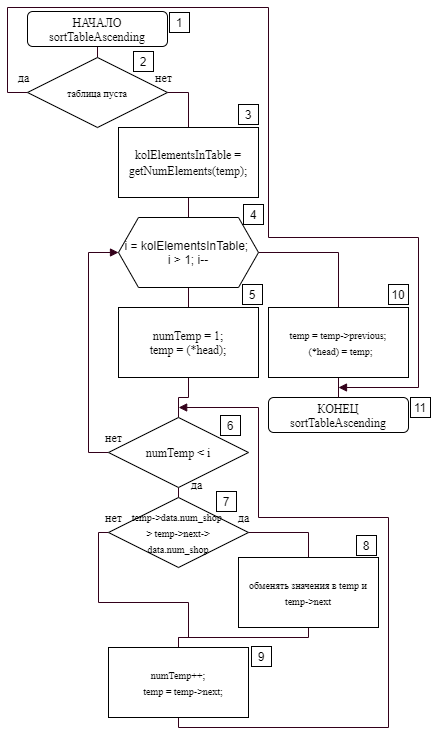

The diagram above was exported from draw.io. Its source (the exported page's mxGraphModel, read from the mxfile embedded in the PNG):
<mxGraphModel dx="1824" dy="1053" grid="1" gridSize="10" guides="1" tooltips="1" connect="1" arrows="1" fold="1" page="1" pageScale="1" pageWidth="827" pageHeight="1169" math="0" shadow="0">
  <root>
    <mxCell id="y8ZsW5Toe3VwrHdGxBV9-0" />
    <mxCell id="y8ZsW5Toe3VwrHdGxBV9-1" parent="y8ZsW5Toe3VwrHdGxBV9-0" />
    <mxCell id="y8ZsW5Toe3VwrHdGxBV9-5" style="edgeStyle=orthogonalEdgeStyle;rounded=0;jumpStyle=sharp;orthogonalLoop=1;jettySize=auto;html=1;exitX=0.5;exitY=1;exitDx=0;exitDy=0;entryX=0.5;entryY=0;entryDx=0;entryDy=0;shadow=0;startArrow=none;startFill=0;endArrow=none;endFill=0;strokeColor=#33001A;" edge="1" parent="y8ZsW5Toe3VwrHdGxBV9-1" source="y8ZsW5Toe3VwrHdGxBV9-2" target="y8ZsW5Toe3VwrHdGxBV9-4">
      <mxGeometry relative="1" as="geometry" />
    </mxCell>
    <mxCell id="y8ZsW5Toe3VwrHdGxBV9-2" value="&lt;font&gt;&lt;font face=&quot;times new roman&quot;&gt;НАЧАЛО&lt;/font&gt;&lt;br&gt;&lt;font face=&quot;times new roman&quot;&gt;sortTableAscending&lt;/font&gt;&lt;br&gt;&lt;/font&gt;" style="rounded=1;whiteSpace=wrap;html=1;" vertex="1" parent="y8ZsW5Toe3VwrHdGxBV9-1">
      <mxGeometry x="30" y="14" width="140" height="35" as="geometry" />
    </mxCell>
    <mxCell id="y8ZsW5Toe3VwrHdGxBV9-3" value="&lt;font&gt;&lt;font face=&quot;times new roman&quot;&gt;КОНЕЦ&lt;/font&gt;&lt;br&gt;&lt;font face=&quot;times new roman&quot;&gt;sortTableAscending&lt;/font&gt;&lt;br&gt;&lt;/font&gt;" style="rounded=1;whiteSpace=wrap;html=1;" vertex="1" parent="y8ZsW5Toe3VwrHdGxBV9-1">
      <mxGeometry x="271" y="400" width="140" height="35" as="geometry" />
    </mxCell>
    <mxCell id="y8ZsW5Toe3VwrHdGxBV9-9" style="edgeStyle=orthogonalEdgeStyle;rounded=0;jumpStyle=sharp;orthogonalLoop=1;jettySize=auto;html=1;exitX=1;exitY=0.5;exitDx=0;exitDy=0;entryX=0.5;entryY=0;entryDx=0;entryDy=0;shadow=0;startArrow=none;startFill=0;endArrow=none;endFill=0;strokeColor=#33001A;" edge="1" parent="y8ZsW5Toe3VwrHdGxBV9-1" source="y8ZsW5Toe3VwrHdGxBV9-4" target="y8ZsW5Toe3VwrHdGxBV9-8">
      <mxGeometry relative="1" as="geometry" />
    </mxCell>
    <mxCell id="y8ZsW5Toe3VwrHdGxBV9-16" style="edgeStyle=orthogonalEdgeStyle;rounded=0;jumpStyle=sharp;orthogonalLoop=1;jettySize=auto;html=1;exitX=0;exitY=0.5;exitDx=0;exitDy=0;shadow=0;startArrow=none;startFill=0;endArrow=block;endFill=1;strokeColor=#33001A;" edge="1" parent="y8ZsW5Toe3VwrHdGxBV9-1" source="y8ZsW5Toe3VwrHdGxBV9-4">
      <mxGeometry relative="1" as="geometry">
        <mxPoint x="341" y="390" as="targetPoint" />
        <Array as="points">
          <mxPoint x="10" y="95" />
          <mxPoint x="10" y="10" />
          <mxPoint x="271" y="10" />
          <mxPoint x="271" y="240" />
          <mxPoint x="421" y="240" />
          <mxPoint x="421" y="390" />
        </Array>
      </mxGeometry>
    </mxCell>
    <mxCell id="y8ZsW5Toe3VwrHdGxBV9-4" value="&lt;font size=&quot;1&quot;&gt;таблица пуста&lt;/font&gt;" style="rhombus;whiteSpace=wrap;html=1;strokeWidth=1;fontFamily=Times New Roman;fontSize=14;" vertex="1" parent="y8ZsW5Toe3VwrHdGxBV9-1">
      <mxGeometry x="30" y="60" width="140" height="70" as="geometry" />
    </mxCell>
    <mxCell id="y8ZsW5Toe3VwrHdGxBV9-6" value="&lt;font style=&quot;font-size: 12px&quot;&gt;да&lt;/font&gt;" style="text;html=1;align=center;verticalAlign=middle;resizable=0;points=[];autosize=1;fontSize=14;fontFamily=Times New Roman;" vertex="1" parent="y8ZsW5Toe3VwrHdGxBV9-1">
      <mxGeometry x="11" y="70" width="30" height="20" as="geometry" />
    </mxCell>
    <mxCell id="y8ZsW5Toe3VwrHdGxBV9-7" value="&lt;font style=&quot;font-size: 12px&quot;&gt;нет&lt;/font&gt;" style="text;html=1;align=center;verticalAlign=middle;resizable=0;points=[];autosize=1;fontSize=14;fontFamily=Times New Roman;" vertex="1" parent="y8ZsW5Toe3VwrHdGxBV9-1">
      <mxGeometry x="151" y="70" width="30" height="20" as="geometry" />
    </mxCell>
    <mxCell id="y8ZsW5Toe3VwrHdGxBV9-11" style="edgeStyle=orthogonalEdgeStyle;rounded=0;jumpStyle=sharp;orthogonalLoop=1;jettySize=auto;html=1;exitX=0.5;exitY=1;exitDx=0;exitDy=0;shadow=0;startArrow=none;startFill=0;endArrow=none;endFill=0;strokeColor=#33001A;" edge="1" parent="y8ZsW5Toe3VwrHdGxBV9-1" source="y8ZsW5Toe3VwrHdGxBV9-8">
      <mxGeometry relative="1" as="geometry">
        <mxPoint x="191" y="220" as="targetPoint" />
      </mxGeometry>
    </mxCell>
    <mxCell id="y8ZsW5Toe3VwrHdGxBV9-8" value="&lt;font style=&quot;font-size: 12px&quot;&gt;kolElementsInTable = getNumElements(temp);&lt;/font&gt;" style="rounded=0;whiteSpace=wrap;html=1;strokeWidth=1;fontFamily=Times New Roman;fontSize=14;" vertex="1" parent="y8ZsW5Toe3VwrHdGxBV9-1">
      <mxGeometry x="121" y="130" width="140" height="70" as="geometry" />
    </mxCell>
    <mxCell id="y8ZsW5Toe3VwrHdGxBV9-14" style="edgeStyle=orthogonalEdgeStyle;rounded=0;jumpStyle=sharp;orthogonalLoop=1;jettySize=auto;html=1;exitX=1;exitY=0.5;exitDx=0;exitDy=0;entryX=0.5;entryY=0;entryDx=0;entryDy=0;shadow=0;startArrow=none;startFill=0;endArrow=none;endFill=0;strokeColor=#33001A;" edge="1" parent="y8ZsW5Toe3VwrHdGxBV9-1" source="y8ZsW5Toe3VwrHdGxBV9-10" target="y8ZsW5Toe3VwrHdGxBV9-13">
      <mxGeometry relative="1" as="geometry" />
    </mxCell>
    <mxCell id="y8ZsW5Toe3VwrHdGxBV9-18" style="edgeStyle=orthogonalEdgeStyle;rounded=0;jumpStyle=sharp;orthogonalLoop=1;jettySize=auto;html=1;exitX=0.5;exitY=1;exitDx=0;exitDy=0;entryX=0.5;entryY=0;entryDx=0;entryDy=0;shadow=0;startArrow=none;startFill=0;endArrow=none;endFill=0;strokeColor=#33001A;" edge="1" parent="y8ZsW5Toe3VwrHdGxBV9-1" source="y8ZsW5Toe3VwrHdGxBV9-10" target="y8ZsW5Toe3VwrHdGxBV9-17">
      <mxGeometry relative="1" as="geometry" />
    </mxCell>
    <mxCell id="y8ZsW5Toe3VwrHdGxBV9-10" value="&lt;font style=&quot;font-size: 12px&quot;&gt;i = kolElementsInTable; &lt;br&gt;i &amp;gt; 1; i--&lt;/font&gt;" style="shape=hexagon;perimeter=hexagonPerimeter2;whiteSpace=wrap;html=1;fixedSize=1;" vertex="1" parent="y8ZsW5Toe3VwrHdGxBV9-1">
      <mxGeometry x="121" y="220.0000000000001" width="140" height="70" as="geometry" />
    </mxCell>
    <mxCell id="y8ZsW5Toe3VwrHdGxBV9-15" style="edgeStyle=orthogonalEdgeStyle;rounded=0;jumpStyle=sharp;orthogonalLoop=1;jettySize=auto;html=1;exitX=0.5;exitY=1;exitDx=0;exitDy=0;entryX=0.5;entryY=0;entryDx=0;entryDy=0;shadow=0;startArrow=none;startFill=0;endArrow=none;endFill=0;strokeColor=#33001A;" edge="1" parent="y8ZsW5Toe3VwrHdGxBV9-1" source="y8ZsW5Toe3VwrHdGxBV9-13" target="y8ZsW5Toe3VwrHdGxBV9-3">
      <mxGeometry relative="1" as="geometry" />
    </mxCell>
    <mxCell id="y8ZsW5Toe3VwrHdGxBV9-13" value="&lt;div&gt;&lt;font size=&quot;1&quot;&gt;temp = temp-&amp;gt;previous;&lt;/font&gt;&lt;/div&gt;&lt;div&gt;&lt;font size=&quot;1&quot;&gt;&amp;nbsp; &lt;span&gt;&#09;&lt;/span&gt;(*head) = temp;&lt;/font&gt;&lt;/div&gt;" style="rounded=0;whiteSpace=wrap;html=1;strokeWidth=1;fontFamily=Times New Roman;fontSize=14;" vertex="1" parent="y8ZsW5Toe3VwrHdGxBV9-1">
      <mxGeometry x="270.999970703125" y="310" width="140" height="70" as="geometry" />
    </mxCell>
    <mxCell id="y8ZsW5Toe3VwrHdGxBV9-20" style="edgeStyle=orthogonalEdgeStyle;rounded=0;jumpStyle=sharp;orthogonalLoop=1;jettySize=auto;html=1;exitX=0.5;exitY=1;exitDx=0;exitDy=0;entryX=0.5;entryY=0;entryDx=0;entryDy=0;shadow=0;startArrow=none;startFill=0;endArrow=none;endFill=0;strokeColor=#33001A;" edge="1" parent="y8ZsW5Toe3VwrHdGxBV9-1" source="y8ZsW5Toe3VwrHdGxBV9-17" target="y8ZsW5Toe3VwrHdGxBV9-19">
      <mxGeometry relative="1" as="geometry">
        <mxPoint x="181" y="340" as="sourcePoint" />
      </mxGeometry>
    </mxCell>
    <mxCell id="y8ZsW5Toe3VwrHdGxBV9-17" value="&lt;div style=&quot;font-size: 12px&quot;&gt;&lt;div&gt;numTemp = 1;&lt;/div&gt;&lt;div&gt;&lt;span&gt;&#09;&#09;&lt;/span&gt;temp = (*head);&lt;/div&gt;&lt;/div&gt;" style="rounded=0;whiteSpace=wrap;html=1;strokeWidth=1;fontFamily=Times New Roman;fontSize=14;" vertex="1" parent="y8ZsW5Toe3VwrHdGxBV9-1">
      <mxGeometry x="121" y="310" width="140" height="70" as="geometry" />
    </mxCell>
    <mxCell id="y8ZsW5Toe3VwrHdGxBV9-26" style="edgeStyle=orthogonalEdgeStyle;rounded=0;jumpStyle=sharp;orthogonalLoop=1;jettySize=auto;html=1;exitX=0.5;exitY=1;exitDx=0;exitDy=0;entryX=0.5;entryY=0;entryDx=0;entryDy=0;shadow=0;startArrow=none;startFill=0;endArrow=none;endFill=0;strokeColor=#33001A;" edge="1" parent="y8ZsW5Toe3VwrHdGxBV9-1" source="y8ZsW5Toe3VwrHdGxBV9-19" target="y8ZsW5Toe3VwrHdGxBV9-25">
      <mxGeometry relative="1" as="geometry" />
    </mxCell>
    <mxCell id="y8ZsW5Toe3VwrHdGxBV9-36" style="edgeStyle=orthogonalEdgeStyle;rounded=0;jumpStyle=sharp;orthogonalLoop=1;jettySize=auto;html=1;exitX=0;exitY=0.5;exitDx=0;exitDy=0;entryX=0;entryY=0.5;entryDx=0;entryDy=0;shadow=0;startArrow=none;startFill=0;endArrow=block;endFill=1;strokeColor=#33001A;" edge="1" parent="y8ZsW5Toe3VwrHdGxBV9-1" source="y8ZsW5Toe3VwrHdGxBV9-19" target="y8ZsW5Toe3VwrHdGxBV9-10">
      <mxGeometry relative="1" as="geometry" />
    </mxCell>
    <mxCell id="y8ZsW5Toe3VwrHdGxBV9-19" value="&lt;font style=&quot;font-size: 12px&quot;&gt;numTemp &amp;lt; i&lt;/font&gt;" style="rhombus;whiteSpace=wrap;html=1;strokeWidth=1;fontFamily=Times New Roman;fontSize=14;" vertex="1" parent="y8ZsW5Toe3VwrHdGxBV9-1">
      <mxGeometry x="111" y="420" width="140" height="70" as="geometry" />
    </mxCell>
    <mxCell id="y8ZsW5Toe3VwrHdGxBV9-21" value="&lt;font style=&quot;font-size: 12px&quot;&gt;да&lt;/font&gt;" style="text;html=1;align=center;verticalAlign=middle;resizable=0;points=[];autosize=1;fontSize=14;fontFamily=Times New Roman;" vertex="1" parent="y8ZsW5Toe3VwrHdGxBV9-1">
      <mxGeometry x="184" y="477" width="30" height="20" as="geometry" />
    </mxCell>
    <mxCell id="y8ZsW5Toe3VwrHdGxBV9-30" style="edgeStyle=orthogonalEdgeStyle;rounded=0;jumpStyle=sharp;orthogonalLoop=1;jettySize=auto;html=1;exitX=1;exitY=0.5;exitDx=0;exitDy=0;entryX=0.5;entryY=0;entryDx=0;entryDy=0;shadow=0;startArrow=none;startFill=0;endArrow=none;endFill=0;strokeColor=#33001A;" edge="1" parent="y8ZsW5Toe3VwrHdGxBV9-1" source="y8ZsW5Toe3VwrHdGxBV9-25" target="y8ZsW5Toe3VwrHdGxBV9-29">
      <mxGeometry relative="1" as="geometry" />
    </mxCell>
    <mxCell id="y8ZsW5Toe3VwrHdGxBV9-33" style="edgeStyle=orthogonalEdgeStyle;rounded=0;jumpStyle=sharp;orthogonalLoop=1;jettySize=auto;html=1;exitX=0;exitY=0.5;exitDx=0;exitDy=0;shadow=0;startArrow=none;startFill=0;endArrow=none;endFill=0;strokeColor=#33001A;" edge="1" parent="y8ZsW5Toe3VwrHdGxBV9-1" source="y8ZsW5Toe3VwrHdGxBV9-25">
      <mxGeometry relative="1" as="geometry">
        <mxPoint x="181" y="639.9999999999998" as="targetPoint" />
        <Array as="points">
          <mxPoint x="101" y="535" />
          <mxPoint x="101" y="605" />
          <mxPoint x="191" y="605" />
          <mxPoint x="191" y="640" />
        </Array>
      </mxGeometry>
    </mxCell>
    <mxCell id="y8ZsW5Toe3VwrHdGxBV9-25" value="&lt;font style=&quot;font-size: 10px&quot;&gt;temp-&amp;gt;data.num_shop &lt;br&gt;&amp;gt; temp-&amp;gt;next-&amp;gt;&lt;br&gt;data.num_shop&lt;/font&gt;" style="rhombus;whiteSpace=wrap;html=1;strokeWidth=1;fontFamily=Times New Roman;fontSize=14;" vertex="1" parent="y8ZsW5Toe3VwrHdGxBV9-1">
      <mxGeometry x="111" y="500" width="140" height="70" as="geometry" />
    </mxCell>
    <mxCell id="y8ZsW5Toe3VwrHdGxBV9-27" value="&lt;font style=&quot;font-size: 12px&quot;&gt;да&lt;/font&gt;" style="text;html=1;align=center;verticalAlign=middle;resizable=0;points=[];autosize=1;fontSize=14;fontFamily=Times New Roman;" vertex="1" parent="y8ZsW5Toe3VwrHdGxBV9-1">
      <mxGeometry x="231" y="510" width="30" height="20" as="geometry" />
    </mxCell>
    <mxCell id="y8ZsW5Toe3VwrHdGxBV9-28" value="&lt;font style=&quot;font-size: 12px&quot;&gt;нет&lt;/font&gt;" style="text;html=1;align=center;verticalAlign=middle;resizable=0;points=[];autosize=1;fontSize=14;fontFamily=Times New Roman;" vertex="1" parent="y8ZsW5Toe3VwrHdGxBV9-1">
      <mxGeometry x="101" y="510" width="30" height="20" as="geometry" />
    </mxCell>
    <mxCell id="y8ZsW5Toe3VwrHdGxBV9-32" style="edgeStyle=orthogonalEdgeStyle;rounded=0;jumpStyle=sharp;orthogonalLoop=1;jettySize=auto;html=1;exitX=0.5;exitY=1;exitDx=0;exitDy=0;entryX=0.5;entryY=0;entryDx=0;entryDy=0;shadow=0;startArrow=none;startFill=0;endArrow=none;endFill=0;strokeColor=#33001A;" edge="1" parent="y8ZsW5Toe3VwrHdGxBV9-1" source="y8ZsW5Toe3VwrHdGxBV9-29" target="y8ZsW5Toe3VwrHdGxBV9-31">
      <mxGeometry relative="1" as="geometry">
        <Array as="points">
          <mxPoint x="311" y="640" />
          <mxPoint x="181" y="640" />
        </Array>
      </mxGeometry>
    </mxCell>
    <mxCell id="y8ZsW5Toe3VwrHdGxBV9-29" value="&lt;font size=&quot;1&quot;&gt;обменять значения в temp и temp-&amp;gt;next&lt;/font&gt;" style="rounded=0;whiteSpace=wrap;html=1;strokeWidth=1;fontFamily=Times New Roman;fontSize=14;" vertex="1" parent="y8ZsW5Toe3VwrHdGxBV9-1">
      <mxGeometry x="241" y="560" width="140" height="70" as="geometry" />
    </mxCell>
    <mxCell id="y8ZsW5Toe3VwrHdGxBV9-35" style="edgeStyle=orthogonalEdgeStyle;rounded=0;jumpStyle=sharp;orthogonalLoop=1;jettySize=auto;html=1;exitX=0.5;exitY=1;exitDx=0;exitDy=0;shadow=0;startArrow=none;startFill=0;endArrow=block;endFill=1;strokeColor=#33001A;" edge="1" parent="y8ZsW5Toe3VwrHdGxBV9-1" source="y8ZsW5Toe3VwrHdGxBV9-31">
      <mxGeometry relative="1" as="geometry">
        <mxPoint x="181.16666666666674" y="410" as="targetPoint" />
        <Array as="points">
          <mxPoint x="181" y="730" />
          <mxPoint x="391" y="730" />
          <mxPoint x="391" y="520" />
          <mxPoint x="261" y="520" />
          <mxPoint x="261" y="410" />
        </Array>
      </mxGeometry>
    </mxCell>
    <mxCell id="y8ZsW5Toe3VwrHdGxBV9-31" value="&lt;div&gt;&lt;font size=&quot;1&quot;&gt;numTemp++;&lt;/font&gt;&lt;/div&gt;&lt;div&gt;&lt;font size=&quot;1&quot;&gt;&lt;span&gt;&#09;&lt;/span&gt;&amp;nbsp; &amp;nbsp; &lt;span&gt;&#09;&lt;/span&gt;temp = temp-&amp;gt;next;&lt;/font&gt;&lt;/div&gt;" style="rounded=0;whiteSpace=wrap;html=1;strokeWidth=1;fontFamily=Times New Roman;fontSize=14;" vertex="1" parent="y8ZsW5Toe3VwrHdGxBV9-1">
      <mxGeometry x="111" y="650" width="140" height="70" as="geometry" />
    </mxCell>
    <mxCell id="y8ZsW5Toe3VwrHdGxBV9-37" value="&lt;font style=&quot;font-size: 12px&quot;&gt;нет&lt;/font&gt;" style="text;html=1;align=center;verticalAlign=middle;resizable=0;points=[];autosize=1;fontSize=14;fontFamily=Times New Roman;" vertex="1" parent="y8ZsW5Toe3VwrHdGxBV9-1">
      <mxGeometry x="101" y="430" width="30" height="20" as="geometry" />
    </mxCell>
  </root>
</mxGraphModel>